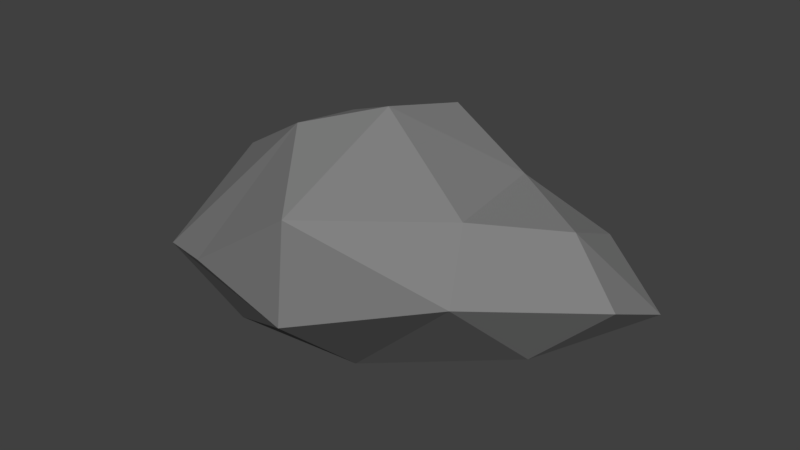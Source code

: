 # Source: Rock3.blend  (saved by Blender 2.78.0; exported with 4.5.12 LTS)
import bpy
from mathutils import Matrix  # noqa: F401  (used for matrix-valued properties, if any)

bpy.ops.wm.read_factory_settings(use_empty=True)
scene = bpy.context.scene
scene.name = 'Scene'

# ---- collections
col_collection_1 = bpy.data.collections.new('Collection 1'); scene.collection.children.link(col_collection_1)

# ---- materials (node trees are filled in below, after node groups)
mat_rock_dark = bpy.data.materials.new('rock.dark')
mat_rock_dark.alpha_threshold = 0.0
mat_rock_dark.use_transparent_shadow = False
mat_rock_dark.diffuse_color = (0.227, 0.227, 0.227, 1.0)
mat_rock_dark.roughness = 0.5
mat_rock_dark.specular_intensity = 0.05

# ---- material node trees

# ---- world
world_world = bpy.data.worlds.new('World'); scene.world = world_world
world_world.color = (0.05088, 0.05088, 0.05088)
world_world.use_sun_shadow = False
world_world.sun_shadow_jitter_overblur = 0.0
world_world.cycles.sampling_method = 'MANUAL'
world_world.cycles.sample_map_resolution = 2048
world_world.cycles.homogeneous_volume = True
world_world.light_settings.distance = 9.144

# ---- meshes
me_rock_09 = bpy.data.meshes.new('rock.09')
me_rock_09.from_pydata([(-0.006578, -0.0922, -0.1706), (-0.1777, -0.1254, -0.1536), (0.2168, -0.04242, -0.0937), (0.1476, 0.05364, -0.138), (-0.1868, 0.0262, -0.1403), (-0.1704, 0.1739, -0.06045), (0.003718, 0.1979, -0.095), (0.1202, 0.1684, -0.08063), (0.3171, 0.07832, -0.05102), (0.3121, -0.02408, -0.003934), (0.01589, -0.2428, -0.03547), (-0.1551, -0.2095, -0.02326), (-0.2645, -0.1604, -0.05657), (0.2032, -0.1775, 0.02944), (-0.3149, -0.04247, -0.09279), (-0.2441, 0.101, -0.07606), (0.02643, -0.2385, 0.1006), (-0.2779, 0.002576, 0.02836), (-0.1242, 0.2149, -0.02439), (-0.05137, 0.1559, 0.0221), (0.2292, 0.103, 0.01494), (0.1627, -0.103, 0.08929), (-0.07545, -0.1083, 0.1443), (-0.1081, 0.02445, 0.113), (0.01065, -0.04575, 0.1674), (0.01725, 0.07811, 0.1378), (0.133, 0.05858, 0.08205), (0.2469, -0.009394, 0.06797)], [], [(2, 13, 0), (10, 1, 0), (3, 8, 2), (4, 0, 1), (6, 0, 4), (5, 6, 4), (4, 15, 5), (7, 3, 6), (11, 12, 10), (10, 16, 11), (14, 12, 17), (22, 17, 12), (5, 15, 18), (15, 17, 18), (21, 16, 13), (11, 22, 12), (16, 22, 11), (18, 6, 5), (25, 7, 19), (20, 8, 7), (26, 27, 20), (7, 26, 20), (27, 26, 21), (23, 17, 22), (19, 23, 25), (2, 0, 3), (0, 13, 10), (10, 12, 1), (3, 7, 8), (6, 3, 0), (1, 14, 4), (4, 14, 15), (9, 13, 2), (2, 8, 9), (10, 13, 16), (14, 1, 12), (7, 6, 19), (21, 13, 27), (9, 27, 13), (17, 15, 14), (23, 18, 17), (18, 19, 6), (25, 26, 7), (20, 27, 8), (27, 9, 8), (21, 24, 16), (26, 24, 21), (24, 22, 16), (22, 24, 23), (24, 25, 23), (19, 18, 23), (26, 25, 24)])
_uv = me_rock_09.uv_layers.new(name='color')
_uv.uv.foreach_set('vector', [0.1525, 0.8248, 0.1787, 0.8248, 0.1787, 0.851, 0.1525, 0.8248, 0.1787, 0.8248, 0.1787, 0.851, 0.1525, 0.8248, 0.1787, 0.8248, 0.1787, 0.851, 0.1525, 0.8248, 0.1787, 0.8248, 0.1787, 0.851, 0.1525, 0.8248, 0.1787, 0.8248, 0.1787, 0.851, 0.1525, 0.8248, 0.1787, 0.8248, 0.1787, 0.851, 0.1525, 0.8248, 0.1787, 0.8248, 0.1787, 0.851, 0.1525, 0.8248, 0.1787, 0.8248, 0.1787, 0.851, 0.1525, 0.8248, 0.1787, 0.8248, 0.1787, 0.851, 0.1525, 0.8248, 0.1787, 0.8248, 0.1787, 0.851, 0.1525, 0.8248, 0.1787, 0.8248, 0.1787, 0.851, 0.1525, 0.8248, 0.1787, 0.8248, 0.1787, 0.851, 0.1525, 0.8248, 0.1787, 0.8248, 0.1787, 0.851, 0.1525, 0.8248, 0.1787, 0.8248, 0.1787, 0.851, 0.1525, 0.8248, 0.1787, 0.8248, 0.1787, 0.851, 0.1525, 0.8248, 0.1787, 0.8248, 0.1787, 0.851, 0.1525, 0.8248, 0.1787, 0.8248, 0.1787, 0.851, 0.1525, 0.8248, 0.1787, 0.8248, 0.1787, 0.851, 0.1525, 0.8248, 0.1787, 0.8248, 0.1787, 0.851, 0.1525, 0.8248, 0.1787, 0.8248, 0.1787, 0.851, 0.1525, 0.8248, 0.1787, 0.8248, 0.1787, 0.851, 0.1525, 0.8248, 0.1787, 0.8248, 0.1787, 0.851, 0.1525, 0.8248, 0.1787, 0.8248, 0.1787, 0.851, 0.1525, 0.8248, 0.1787, 0.8248, 0.1787, 0.851, 0.1525, 0.8248, 0.1787, 0.8248, 0.1787, 0.851, 0.1525, 0.8248, 0.1787, 0.8248, 0.1787, 0.851, 0.1525, 0.8248, 0.1787, 0.8248, 0.1787, 0.851, 0.1525, 0.8248, 0.1787, 0.8248, 0.1787, 0.851, 0.1525, 0.8248, 0.1787, 0.8248, 0.1787, 0.851, 0.1525, 0.8248, 0.1787, 0.8248, 0.1787, 0.851, 0.1525, 0.8248, 0.1787, 0.8248, 0.1787, 0.851, 0.1525, 0.8248, 0.1787, 0.8248, 0.1787, 0.851, 0.1525, 0.8248, 0.1787, 0.8248, 0.1787, 0.851, 0.1525, 0.8248, 0.1787, 0.8248, 0.1787, 0.851, 0.1525, 0.8248, 0.1787, 0.8248, 0.1787, 0.851, 0.1525, 0.8248, 0.1787, 0.8248, 0.1787, 0.851, 0.1525, 0.8248, 0.1787, 0.8248, 0.1787, 0.851, 0.1525, 0.8248, 0.1787, 0.8248, 0.1787, 0.851, 0.1525, 0.8248, 0.1787, 0.8248, 0.1787, 0.851, 0.1525, 0.8248, 0.1787, 0.8248, 0.1787, 0.851, 0.1525, 0.8248, 0.1787, 0.8248, 0.1787, 0.851, 0.1525, 0.8248, 0.1787, 0.8248, 0.1787, 0.851, 0.1525, 0.8248, 0.1787, 0.8248, 0.1787, 0.851, 0.1525, 0.8248, 0.1787, 0.8248, 0.1787, 0.851, 0.1525, 0.8248, 0.1787, 0.8248, 0.1787, 0.851, 0.1525, 0.8248, 0.1787, 0.8248, 0.1787, 0.851, 0.1525, 0.8248, 0.1787, 0.8248, 0.1787, 0.851, 0.1525, 0.8248, 0.1787, 0.8248, 0.1787, 0.851, 0.1525, 0.8248, 0.1787, 0.8248, 0.1787, 0.851, 0.1525, 0.8248, 0.1787, 0.8248, 0.1787, 0.851, 0.1525, 0.8248, 0.1787, 0.8248, 0.1787, 0.851, 0.1525, 0.8248, 0.1787, 0.8248, 0.1787, 0.851])
me_rock_09.materials.append(mat_rock_dark)
me_rock_09.use_remesh_preserve_volume = False
me_rock_09.use_remesh_preserve_attributes = False
me_rock_09.use_mirror_vertex_groups = False
me_rock_09.update()

# ---- objects
ob_rock_09 = bpy.data.objects.new('rock.09', me_rock_09)

# ---- transforms, parenting, visibility, modifiers, constraints
ob_rock_09.location = (0.0, 0.0, 0.0)
ob_rock_09.lineart.crease_threshold = 0.0

# ---- collection membership
col_collection_1.objects.link(ob_rock_09)

# ---- scene / render settings (as saved in the file)
scene.frame_start = 1; scene.frame_end = 250; scene.frame_set(1)
scene.render.engine = 'BLENDER_EEVEE_NEXT'
scene.render.image_settings.compression = 25
scene.render.resolution_x = 1280
scene.render.resolution_y = 720
scene.render.fps = 25
scene.render.dither_intensity = 0.0
scene.render.use_stamp_lens = True
scene.cycles.use_denoising = False
scene.cycles.samples = 128
scene.cycles.sampling_pattern = 'TABULATED_SOBOL'
scene.cycles.light_sampling_threshold = 0.0
scene.cycles.use_adaptive_sampling = False
scene.cycles.use_light_tree = False
scene.cycles.blur_glossy = 0.0
scene.cycles.sample_clamp_indirect = 0.0
scene.view_settings.view_transform = 'Standard'
bpy.context.view_layer.update()

# ---- added for rendering (the .blend has no active camera and no usable light): camera, sun
cam_auto = bpy.data.cameras.new('AutoCamera')
cam_auto.lens = 50.0
cam_auto.sensor_width = 36.0
cam_auto.clip_end = 1000.0
ob_auto_camera = bpy.data.objects.new('AutoCamera', cam_auto)
scene.collection.objects.link(ob_auto_camera)
ob_auto_camera.location = (0.787924, -0.958102, 0.627818)
ob_auto_camera.rotation_euler = (1.09748, -7.21219e-08, 0.694738)
scene.camera = ob_auto_camera
light_auto_sun = bpy.data.lights.new('AutoSun', 'SUN')
light_auto_sun.energy = 3.0
light_auto_sun.angle = 0.0523599
ob_auto_sun = bpy.data.objects.new('AutoSun', light_auto_sun)
scene.collection.objects.link(ob_auto_sun)
ob_auto_sun.rotation_euler = (0.872665, 0.174533, 0.523599)
bpy.context.view_layer.update()
